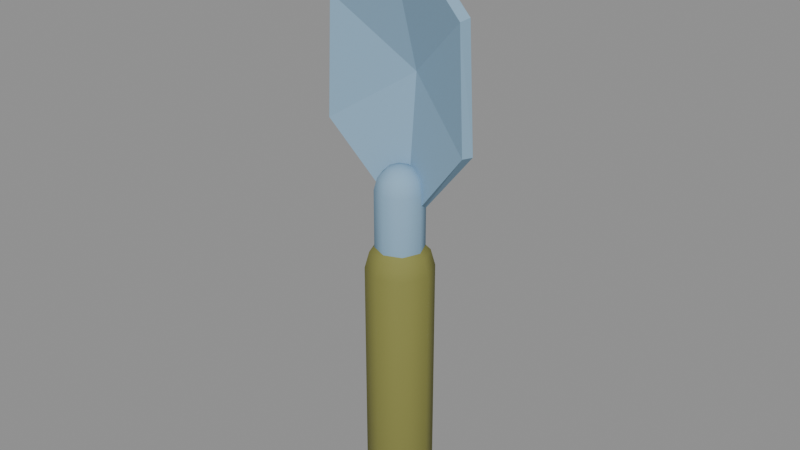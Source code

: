 # Source: trowel.blend  (saved by Blender 5.1.30; exported with 4.5.12 LTS)
import bpy
from mathutils import Matrix  # noqa: F401  (used for matrix-valued properties, if any)

bpy.ops.wm.read_factory_settings(use_empty=True)
scene = bpy.context.scene
scene.name = 'Scene'

# ---- materials (node trees are filled in below, after node groups)
mat_olive = bpy.data.materials.new('olive')
mat_olive.diffuse_color = (0.2346, 0.2346, 0.0648, 1.0)
mat_steel = bpy.data.materials.new('steel')
mat_steel.diffuse_color = (0.2623, 0.4233, 0.5711, 1.0)

# ---- material node trees
mat_olive.use_nodes = True; mat_olive.node_tree.nodes.clear()
_N = mat_olive.node_tree.nodes; _L = mat_olive.node_tree.links
n0 = _N.new('ShaderNodeBsdfPrincipled'); n0.name = 'Principled BSDF'; n0.location = (-200, 100)
n0.inputs[0].default_value = (0.2346, 0.2346, 0.0648, 1.0)
n0.inputs[2].default_value = 0.8
n0.inputs[13].default_value = 0.25
n1 = _N.new('ShaderNodeOutputMaterial'); n1.name = 'Material Output'; n1.location = (200, 100)
_L.new(n0.outputs[0], n1.inputs[0])
n1.is_active_output = True
mat_steel.use_nodes = True; mat_steel.node_tree.nodes.clear()
_N = mat_steel.node_tree.nodes; _L = mat_steel.node_tree.links
n0 = _N.new('ShaderNodeBsdfPrincipled'); n0.name = 'Principled BSDF'; n0.location = (-200, 100)
n0.inputs[0].default_value = (0.2623, 0.4233, 0.5711, 1.0)
n0.inputs[2].default_value = 0.8
n0.inputs[13].default_value = 0.25
n1 = _N.new('ShaderNodeOutputMaterial'); n1.name = 'Material Output'; n1.location = (200, 100)
_L.new(n0.outputs[0], n1.inputs[0])
n1.is_active_output = True

# ---- meshes
me_wood_handle = bpy.data.meshes.new('Wood_handle')
me_wood_handle.from_pydata([(0.0125, 0.0, -0.02165), (0.008839, 0.008839, -0.02165), (7.654e-19, 0.0125, -0.02165), (-0.008839, 0.008839, -0.02165), (-0.0125, 1.531e-18, -0.02165), (-0.008839, -0.008839, -0.02165), (-2.296e-18, -0.0125, -0.02165), (0.008839, -0.008839, -0.02165), (0.02165, 0.0, -0.0125), (0.01531, 0.01531, -0.0125), (1.326e-18, 0.02165, -0.0125), (-0.01531, 0.01531, -0.0125), (-0.02165, 2.651e-18, -0.0125), (-0.01531, -0.01531, -0.0125), (-3.977e-18, -0.02165, -0.0125), (0.01531, -0.01531, -0.0125), (0.025, 0.0, 0.0), (0.01768, 0.01768, 0.0), (1.531e-18, 0.025, 0.0), (-0.01768, 0.01768, 0.0), (-0.025, 3.062e-18, 0.0), (-0.01768, -0.01768, 0.0), (-4.592e-18, -0.025, 0.0), (0.01768, -0.01768, 0.0), (0.025, 0.0, 0.17), (0.01768, 0.01768, 0.17), (1.531e-18, 0.025, 0.17), (-0.01768, 0.01768, 0.17), (-0.025, 3.062e-18, 0.17), (-0.01768, -0.01768, 0.17), (-4.592e-18, -0.025, 0.17), (0.01768, -0.01768, 0.17), (0.02165, 0.0, 0.1825), (0.01531, 0.01531, 0.1825), (1.326e-18, 0.02165, 0.1825), (-0.01531, 0.01531, 0.1825), (-0.02165, 2.651e-18, 0.1825), (-0.01531, -0.01531, 0.1825), (-3.977e-18, -0.02165, 0.1825), (0.01531, -0.01531, 0.1825), (0.0125, 0.0, 0.1917), (0.008839, 0.008839, 0.1917), (7.654e-19, 0.0125, 0.1917), (-0.008839, 0.008839, 0.1917), (-0.0125, 1.531e-18, 0.1917), (-0.008839, -0.008839, 0.1917), (-2.296e-18, -0.0125, 0.1917), (0.008839, -0.008839, 0.1917), (0.0, 0.0, -0.025), (0.0, 0.0, 0.195)], [], [(0, 1, 9, 8), (1, 2, 10, 9), (2, 3, 11, 10), (3, 4, 12, 11), (4, 5, 13, 12), (5, 6, 14, 13), (6, 7, 15, 14), (7, 0, 8, 15), (8, 9, 17, 16), (9, 10, 18, 17), (10, 11, 19, 18), (11, 12, 20, 19), (12, 13, 21, 20), (13, 14, 22, 21), (14, 15, 23, 22), (15, 8, 16, 23), (16, 17, 25, 24), (17, 18, 26, 25), (18, 19, 27, 26), (19, 20, 28, 27), (20, 21, 29, 28), (21, 22, 30, 29), (22, 23, 31, 30), (23, 16, 24, 31), (24, 25, 33, 32), (25, 26, 34, 33), (26, 27, 35, 34), (27, 28, 36, 35), (28, 29, 37, 36), (29, 30, 38, 37), (30, 31, 39, 38), (31, 24, 32, 39), (32, 33, 41, 40), (33, 34, 42, 41), (34, 35, 43, 42), (35, 36, 44, 43), (36, 37, 45, 44), (37, 38, 46, 45), (38, 39, 47, 46), (39, 32, 40, 47), (1, 0, 48), (2, 1, 48), (3, 2, 48), (4, 3, 48), (5, 4, 48), (6, 5, 48), (7, 6, 48), (0, 7, 48), (40, 41, 49), (41, 42, 49), (42, 43, 49), (43, 44, 49), (44, 45, 49), (45, 46, 49), (46, 47, 49), (47, 40, 49)])
me_wood_handle.polygons.foreach_set('use_smooth', [True] * 56)
me_wood_handle.materials.append(mat_olive)
me_wood_handle.update()
me_ferrule = bpy.data.meshes.new('Ferrule')
me_ferrule.from_pydata([(0.009, 0.0, 0.1444), (0.006364, 0.006364, 0.1444), (5.511e-19, 0.009, 0.1444), (-0.006364, 0.006364, 0.1444), (-0.009, 1.102e-18, 0.1444), (-0.006364, -0.006364, 0.1444), (-1.653e-18, -0.009, 0.1444), (0.006364, -0.006364, 0.1444), (0.01559, 0.0, 0.151), (0.01102, 0.01102, 0.151), (9.545e-19, 0.01559, 0.151), (-0.01102, 0.01102, 0.151), (-0.01559, 1.909e-18, 0.151), (-0.01102, -0.01102, 0.151), (-2.864e-18, -0.01559, 0.151), (0.01102, -0.01102, 0.151), (0.018, 0.0, 0.16), (0.01273, 0.01273, 0.16), (1.102e-18, 0.018, 0.16), (-0.01273, 0.01273, 0.16), (-0.018, 2.204e-18, 0.16), (-0.01273, -0.01273, 0.16), (-3.307e-18, -0.018, 0.16), (0.01273, -0.01273, 0.16), (0.018, 0.0, 0.23), (0.01273, 0.01273, 0.23), (1.102e-18, 0.018, 0.23), (-0.01273, 0.01273, 0.23), (-0.018, 2.204e-18, 0.23), (-0.01273, -0.01273, 0.23), (-3.307e-18, -0.018, 0.23), (0.01273, -0.01273, 0.23), (0.01559, 0.0, 0.239), (0.01102, 0.01102, 0.239), (9.545e-19, 0.01559, 0.239), (-0.01102, 0.01102, 0.239), (-0.01559, 1.909e-18, 0.239), (-0.01102, -0.01102, 0.239), (-2.864e-18, -0.01559, 0.239), (0.01102, -0.01102, 0.239), (0.009, 0.0, 0.2456), (0.006364, 0.006364, 0.2456), (5.511e-19, 0.009, 0.2456), (-0.006364, 0.006364, 0.2456), (-0.009, 1.102e-18, 0.2456), (-0.006364, -0.006364, 0.2456), (-1.653e-18, -0.009, 0.2456), (0.006364, -0.006364, 0.2456), (0.0, 0.0, 0.142), (0.0, 0.0, 0.248)], [], [(0, 1, 9, 8), (1, 2, 10, 9), (2, 3, 11, 10), (3, 4, 12, 11), (4, 5, 13, 12), (5, 6, 14, 13), (6, 7, 15, 14), (7, 0, 8, 15), (8, 9, 17, 16), (9, 10, 18, 17), (10, 11, 19, 18), (11, 12, 20, 19), (12, 13, 21, 20), (13, 14, 22, 21), (14, 15, 23, 22), (15, 8, 16, 23), (16, 17, 25, 24), (17, 18, 26, 25), (18, 19, 27, 26), (19, 20, 28, 27), (20, 21, 29, 28), (21, 22, 30, 29), (22, 23, 31, 30), (23, 16, 24, 31), (24, 25, 33, 32), (25, 26, 34, 33), (26, 27, 35, 34), (27, 28, 36, 35), (28, 29, 37, 36), (29, 30, 38, 37), (30, 31, 39, 38), (31, 24, 32, 39), (32, 33, 41, 40), (33, 34, 42, 41), (34, 35, 43, 42), (35, 36, 44, 43), (36, 37, 45, 44), (37, 38, 46, 45), (38, 39, 47, 46), (39, 32, 40, 47), (1, 0, 48), (2, 1, 48), (3, 2, 48), (4, 3, 48), (5, 4, 48), (6, 5, 48), (7, 6, 48), (0, 7, 48), (40, 41, 49), (41, 42, 49), (42, 43, 49), (43, 44, 49), (44, 45, 49), (45, 46, 49), (46, 47, 49), (47, 40, 49)])
me_ferrule.polygons.foreach_set('use_smooth', [True] * 56)
me_ferrule.materials.append(mat_steel)
me_ferrule.update()
me_concave_pointed_blade = bpy.data.meshes.new('Concave_pointed_blade')
me_concave_pointed_blade.from_pydata([(0.0, 0.015, 0.2), (-0.06, 0.0, 0.27), (-0.055, 0.0, 0.36), (0.0, -0.01, 0.43), (0.055, 0.0, 0.36), (0.06, 0.0, 0.27), (0.0, 0.025, 0.31)], [], [(6, 0, 1), (6, 1, 2), (6, 2, 3), (6, 3, 4), (6, 4, 5), (6, 5, 0)])
me_concave_pointed_blade.materials.append(mat_steel)
me_concave_pointed_blade.update()

# ---- objects
ob_trowel = bpy.data.objects.new('trowel', None)
ob_wood_handle = bpy.data.objects.new('Wood_handle', me_wood_handle)
ob_ferrule = bpy.data.objects.new('Ferrule', me_ferrule)
ob_concave_pointed_blade = bpy.data.objects.new('Concave_pointed_blade', me_concave_pointed_blade)

# ---- transforms, parenting, visibility, modifiers, constraints
ob_trowel.location = (0.0, 0.0, 0.0)
ob_trowel.empty_display_size = 0.05
ob_wood_handle.parent = ob_trowel
ob_wood_handle.location = (0.0, 0.0, 0.0)
ob_ferrule.parent = ob_trowel
ob_ferrule.location = (0.0, 0.0, 0.0)
ob_concave_pointed_blade.parent = ob_trowel
ob_concave_pointed_blade.location = (0.0, 0.0, 0.0)
_m = ob_concave_pointed_blade.modifiers.new('Thickness', 'SOLIDIFY')
_m.thickness = 0.008

# ---- collection membership
scene.collection.objects.link(ob_trowel)
scene.collection.objects.link(ob_wood_handle)
scene.collection.objects.link(ob_ferrule)
scene.collection.objects.link(ob_concave_pointed_blade)

# ---- scene / render settings (as saved in the file)
scene.frame_start = 1; scene.frame_end = 250; scene.frame_set(1)
scene.render.engine = 'BLENDER_EEVEE_NEXT'
scene.render.bake_bias = 0.0
scene.render.bake_samples = 0
scene.cycles.sampling_pattern = 'TABULATED_SOBOL'
scene.eevee.use_volume_custom_range = False
bpy.context.view_layer.update()

# ---- added for rendering (the .blend has no active camera and no usable light): camera, sun + grey world if the file has none
cam_auto = bpy.data.cameras.new('AutoCamera')
cam_auto.lens = 50.0
cam_auto.sensor_width = 36.0
cam_auto.clip_end = 1000.0
ob_auto_camera = bpy.data.objects.new('AutoCamera', cam_auto)
scene.collection.objects.link(ob_auto_camera)
ob_auto_camera.location = (0.437823, -0.525388, 0.552758)
ob_auto_camera.rotation_euler = (1.09748, -7.21219e-08, 0.694738)
scene.camera = ob_auto_camera
light_auto_sun = bpy.data.lights.new('AutoSun', 'SUN')
light_auto_sun.energy = 3.0
light_auto_sun.angle = 0.0523599
ob_auto_sun = bpy.data.objects.new('AutoSun', light_auto_sun)
scene.collection.objects.link(ob_auto_sun)
ob_auto_sun.rotation_euler = (0.872665, 0.174533, 0.523599)
if scene.world is None:
    world_auto = bpy.data.worlds.new('AutoWorld')
    world_auto.color = (0.3, 0.3, 0.3)
    scene.world = world_auto
bpy.context.view_layer.update()
